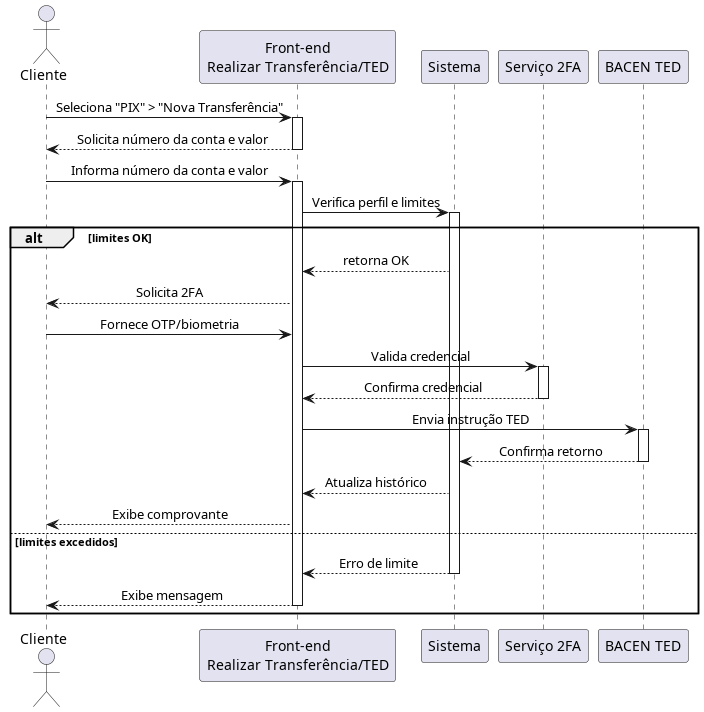

The diagram above was rendered by PlantUML. Its source (embedded in the PNG):
@startuml TED
skinparam sequenceMessageAlign center

actor Cliente
participant FE as "Front-end\nRealizar Transferência/TED"
participant Sistema
participant MFA as "Serviço 2FA"
participant BACEN as "BACEN TED"

Cliente -> FE: Seleciona "PIX" > "Nova Transferência" 
activate FE

FE --> Cliente: Solicita número da conta e valor 
deactivate FE

Cliente -> FE: Informa número da conta e valor 
activate FE

FE -> Sistema: Verifica perfil e limites  
activate Sistema

alt limites OK
    Sistema --> FE: retorna OK
    FE --> Cliente: Solicita 2FA
    Cliente -> FE: Fornece OTP/biometria
    FE -> MFA: Valida credencial
    activate MFA

    MFA --> FE: Confirma credencial
    deactivate MFA

    FE -> BACEN: Envia instrução TED
    activate BACEN

    BACEN --> Sistema: Confirma retorno
    deactivate BACEN

    Sistema --> FE: Atualiza histórico
    FE --> Cliente: Exibe comprovante
else limites excedidos
    Sistema --> FE: Erro de limite
    deactivate Sistema

    FE --> Cliente: Exibe mensagem
    deactivate FE
end
@enduml